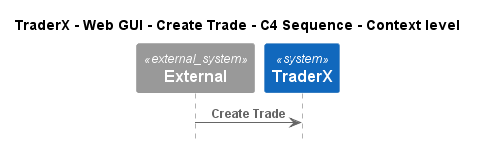

The diagram above was rendered by PlantUML. Its source (embedded in the PNG):
@startuml
!pragma layout smetana
!include ..\..\..\..\..\..\..\.c4s\C4_Sequence.puml

title TraderX - Web GUI - Create Trade - C4 Sequence - Context level

System_Ext(C4InterFlow.SoftwareSystems.ExternalSystem, "External", "")
System(TraderX.SoftwareSystems.TraderX, "TraderX", "TraderX")

Rel(C4InterFlow.SoftwareSystems.ExternalSystem, TraderX.SoftwareSystems.TraderX, "Create Trade")


@enduml